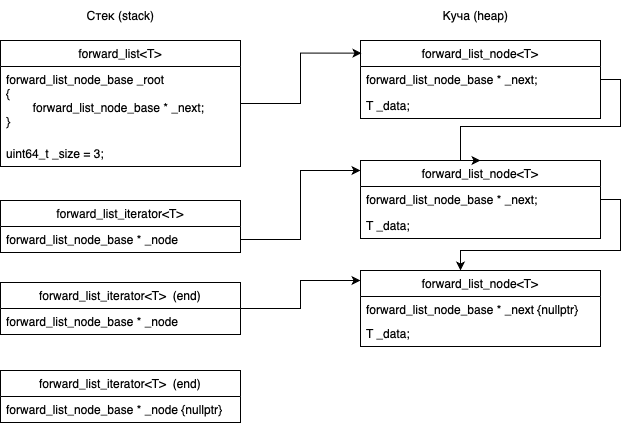

The diagram above was exported from draw.io. Its source (the exported page's mxGraphModel, read from the mxfile embedded in the PNG):
<mxGraphModel dx="1035" dy="619" grid="1" gridSize="10" guides="1" tooltips="1" connect="1" arrows="1" fold="1" page="1" pageScale="1" pageWidth="827" pageHeight="1169" math="0" shadow="0">
  <root>
    <mxCell id="0" />
    <mxCell id="1" parent="0" />
    <mxCell id="2" value="forward_list&amp;lt;T&amp;gt;" style="swimlane;fontStyle=0;childLayout=stackLayout;horizontal=1;startSize=26;fillColor=none;horizontalStack=0;resizeParent=1;resizeParentMax=0;resizeLast=0;collapsible=1;marginBottom=0;whiteSpace=wrap;html=1;" vertex="1" parent="1">
      <mxGeometry x="40" y="80" width="240" height="126" as="geometry" />
    </mxCell>
    <mxCell id="3" value="forward_list_node_base _root&amp;nbsp;&lt;div&gt;{&lt;br&gt;&lt;/div&gt;&lt;div&gt;&lt;span style=&quot;white-space: pre;&quot;&gt;&#09;forward_list_node_base * _next;&lt;/span&gt;&lt;/div&gt;&lt;div&gt;}&lt;/div&gt;" style="text;strokeColor=none;fillColor=none;align=left;verticalAlign=top;spacingLeft=4;spacingRight=4;overflow=hidden;rotatable=0;points=[[0,0.5],[1,0.5]];portConstraint=eastwest;whiteSpace=wrap;html=1;" vertex="1" parent="2">
      <mxGeometry y="26" width="240" height="74" as="geometry" />
    </mxCell>
    <mxCell id="4" value="uint64_t _size = 3;" style="text;strokeColor=none;fillColor=none;align=left;verticalAlign=top;spacingLeft=4;spacingRight=4;overflow=hidden;rotatable=0;points=[[0,0.5],[1,0.5]];portConstraint=eastwest;whiteSpace=wrap;html=1;" vertex="1" parent="2">
      <mxGeometry y="100" width="240" height="26" as="geometry" />
    </mxCell>
    <mxCell id="5" value="Стек (stack)" style="text;html=1;align=center;verticalAlign=middle;resizable=0;points=[];autosize=1;strokeColor=none;fillColor=none;" vertex="1" parent="1">
      <mxGeometry x="115" y="40" width="90" height="30" as="geometry" />
    </mxCell>
    <mxCell id="6" value="forward_list_node&amp;lt;T&amp;gt;" style="swimlane;fontStyle=0;childLayout=stackLayout;horizontal=1;startSize=26;fillColor=none;horizontalStack=0;resizeParent=1;resizeParentMax=0;resizeLast=0;collapsible=1;marginBottom=0;whiteSpace=wrap;html=1;" vertex="1" parent="1">
      <mxGeometry x="400" y="80" width="240" height="78" as="geometry" />
    </mxCell>
    <mxCell id="7" value="forward_list_node_base * _next;" style="text;strokeColor=none;fillColor=none;align=left;verticalAlign=top;spacingLeft=4;spacingRight=4;overflow=hidden;rotatable=0;points=[[0,0.5],[1,0.5]];portConstraint=eastwest;whiteSpace=wrap;html=1;" vertex="1" parent="6">
      <mxGeometry y="26" width="240" height="26" as="geometry" />
    </mxCell>
    <mxCell id="8" value="T _data;" style="text;strokeColor=none;fillColor=none;align=left;verticalAlign=top;spacingLeft=4;spacingRight=4;overflow=hidden;rotatable=0;points=[[0,0.5],[1,0.5]];portConstraint=eastwest;whiteSpace=wrap;html=1;" vertex="1" parent="6">
      <mxGeometry y="52" width="240" height="26" as="geometry" />
    </mxCell>
    <mxCell id="9" value="forward_list_node&amp;lt;T&amp;gt;" style="swimlane;fontStyle=0;childLayout=stackLayout;horizontal=1;startSize=26;fillColor=none;horizontalStack=0;resizeParent=1;resizeParentMax=0;resizeLast=0;collapsible=1;marginBottom=0;whiteSpace=wrap;html=1;" vertex="1" parent="1">
      <mxGeometry x="400" y="200" width="240" height="78" as="geometry" />
    </mxCell>
    <mxCell id="10" value="forward_list_node_base * _next;" style="text;strokeColor=none;fillColor=none;align=left;verticalAlign=top;spacingLeft=4;spacingRight=4;overflow=hidden;rotatable=0;points=[[0,0.5],[1,0.5]];portConstraint=eastwest;whiteSpace=wrap;html=1;" vertex="1" parent="9">
      <mxGeometry y="26" width="240" height="26" as="geometry" />
    </mxCell>
    <mxCell id="11" value="T _data;" style="text;strokeColor=none;fillColor=none;align=left;verticalAlign=top;spacingLeft=4;spacingRight=4;overflow=hidden;rotatable=0;points=[[0,0.5],[1,0.5]];portConstraint=eastwest;whiteSpace=wrap;html=1;" vertex="1" parent="9">
      <mxGeometry y="52" width="240" height="26" as="geometry" />
    </mxCell>
    <mxCell id="12" value="forward_list_node&amp;lt;T&amp;gt;" style="swimlane;fontStyle=0;childLayout=stackLayout;horizontal=1;startSize=26;fillColor=none;horizontalStack=0;resizeParent=1;resizeParentMax=0;resizeLast=0;collapsible=1;marginBottom=0;whiteSpace=wrap;html=1;" vertex="1" parent="1">
      <mxGeometry x="400" y="310" width="240" height="76" as="geometry" />
    </mxCell>
    <mxCell id="13" value="forward_list_node_base * _next {nullptr}" style="text;strokeColor=none;fillColor=none;align=left;verticalAlign=top;spacingLeft=4;spacingRight=4;overflow=hidden;rotatable=0;points=[[0,0.5],[1,0.5]];portConstraint=eastwest;whiteSpace=wrap;html=1;" vertex="1" parent="12">
      <mxGeometry y="26" width="240" height="24" as="geometry" />
    </mxCell>
    <mxCell id="14" value="T _data;" style="text;strokeColor=none;fillColor=none;align=left;verticalAlign=top;spacingLeft=4;spacingRight=4;overflow=hidden;rotatable=0;points=[[0,0.5],[1,0.5]];portConstraint=eastwest;whiteSpace=wrap;html=1;" vertex="1" parent="12">
      <mxGeometry y="50" width="240" height="26" as="geometry" />
    </mxCell>
    <mxCell id="15" value="Куча (heap)" style="text;html=1;align=center;verticalAlign=middle;resizable=0;points=[];autosize=1;strokeColor=none;fillColor=none;" vertex="1" parent="1">
      <mxGeometry x="470" y="40" width="90" height="30" as="geometry" />
    </mxCell>
    <mxCell id="16" style="edgeStyle=orthogonalEdgeStyle;rounded=0;orthogonalLoop=1;jettySize=auto;html=1;entryX=0.004;entryY=0.162;entryDx=0;entryDy=0;entryPerimeter=0;" edge="1" source="3" target="6" parent="1">
      <mxGeometry relative="1" as="geometry" />
    </mxCell>
    <mxCell id="17" style="edgeStyle=orthogonalEdgeStyle;rounded=0;orthogonalLoop=1;jettySize=auto;html=1;entryX=0.5;entryY=0;entryDx=0;entryDy=0;" edge="1" source="7" target="9" parent="1">
      <mxGeometry relative="1" as="geometry">
        <Array as="points">
          <mxPoint x="660" y="119" />
          <mxPoint x="660" y="166" />
          <mxPoint x="500" y="166" />
          <mxPoint x="500" y="200" />
        </Array>
      </mxGeometry>
    </mxCell>
    <mxCell id="18" style="edgeStyle=orthogonalEdgeStyle;rounded=0;orthogonalLoop=1;jettySize=auto;html=1;" edge="1" source="9" target="12" parent="1">
      <mxGeometry relative="1" as="geometry">
        <Array as="points">
          <mxPoint x="660" y="239" />
          <mxPoint x="660" y="290" />
          <mxPoint x="500" y="290" />
        </Array>
      </mxGeometry>
    </mxCell>
    <mxCell id="19" value="forward_list_iterator&amp;lt;T&amp;gt;" style="swimlane;fontStyle=0;childLayout=stackLayout;horizontal=1;startSize=26;fillColor=none;horizontalStack=0;resizeParent=1;resizeParentMax=0;resizeLast=0;collapsible=1;marginBottom=0;whiteSpace=wrap;html=1;" vertex="1" parent="1">
      <mxGeometry x="40" y="240" width="240" height="52" as="geometry" />
    </mxCell>
    <mxCell id="20" value="forward_list_node_base * _node" style="text;strokeColor=none;fillColor=none;align=left;verticalAlign=top;spacingLeft=4;spacingRight=4;overflow=hidden;rotatable=0;points=[[0,0.5],[1,0.5]];portConstraint=eastwest;whiteSpace=wrap;html=1;" vertex="1" parent="19">
      <mxGeometry y="26" width="240" height="26" as="geometry" />
    </mxCell>
    <mxCell id="21" style="edgeStyle=orthogonalEdgeStyle;rounded=0;orthogonalLoop=1;jettySize=auto;html=1;" edge="1" source="20" target="9" parent="1">
      <mxGeometry relative="1" as="geometry">
        <Array as="points">
          <mxPoint x="340" y="279" />
          <mxPoint x="340" y="210" />
        </Array>
      </mxGeometry>
    </mxCell>
    <mxCell id="22" style="edgeStyle=orthogonalEdgeStyle;rounded=0;orthogonalLoop=1;jettySize=auto;html=1;" edge="1" source="23" target="12" parent="1">
      <mxGeometry relative="1" as="geometry">
        <Array as="points">
          <mxPoint x="340" y="348" />
          <mxPoint x="340" y="320" />
        </Array>
      </mxGeometry>
    </mxCell>
    <mxCell id="23" value="forward_list_iterator&amp;lt;T&amp;gt; &amp;nbsp;(end)" style="swimlane;fontStyle=0;childLayout=stackLayout;horizontal=1;startSize=26;fillColor=none;horizontalStack=0;resizeParent=1;resizeParentMax=0;resizeLast=0;collapsible=1;marginBottom=0;whiteSpace=wrap;html=1;" vertex="1" parent="1">
      <mxGeometry x="40" y="322" width="240" height="52" as="geometry" />
    </mxCell>
    <mxCell id="24" value="forward_list_node_base * _node" style="text;strokeColor=none;fillColor=none;align=left;verticalAlign=top;spacingLeft=4;spacingRight=4;overflow=hidden;rotatable=0;points=[[0,0.5],[1,0.5]];portConstraint=eastwest;whiteSpace=wrap;html=1;" vertex="1" parent="23">
      <mxGeometry y="26" width="240" height="26" as="geometry" />
    </mxCell>
    <mxCell id="25" value="forward_list_iterator&amp;lt;T&amp;gt; &amp;nbsp;(end)" style="swimlane;fontStyle=0;childLayout=stackLayout;horizontal=1;startSize=26;fillColor=none;horizontalStack=0;resizeParent=1;resizeParentMax=0;resizeLast=0;collapsible=1;marginBottom=0;whiteSpace=wrap;html=1;" vertex="1" parent="1">
      <mxGeometry x="40" y="410" width="240" height="52" as="geometry" />
    </mxCell>
    <mxCell id="26" value="forward_list_node_base * _node {nullptr}" style="text;strokeColor=none;fillColor=none;align=left;verticalAlign=top;spacingLeft=4;spacingRight=4;overflow=hidden;rotatable=0;points=[[0,0.5],[1,0.5]];portConstraint=eastwest;whiteSpace=wrap;html=1;" vertex="1" parent="25">
      <mxGeometry y="26" width="240" height="26" as="geometry" />
    </mxCell>
  </root>
</mxGraphModel>